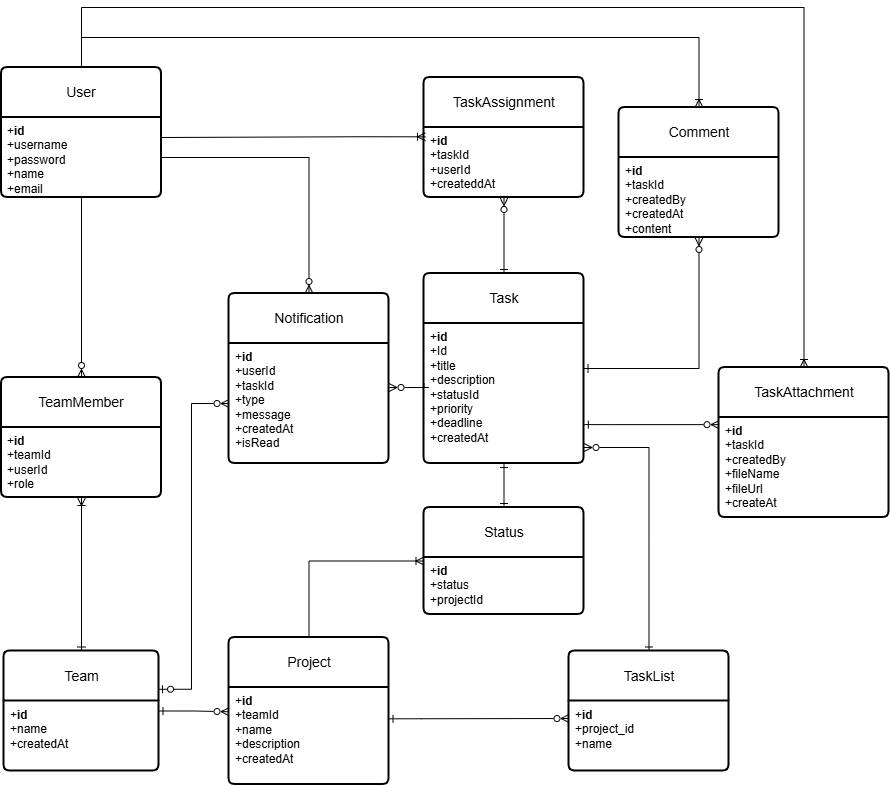

The diagram above was exported from draw.io. Its source (the exported page's mxGraphModel, read from the mxfile embedded in the PNG):
<mxGraphModel dx="1383" dy="1930" grid="1" gridSize="10" guides="1" tooltips="1" connect="1" arrows="1" fold="1" page="1" pageScale="1" pageWidth="850" pageHeight="1100" math="0" shadow="0">
  <root>
    <mxCell id="0" />
    <mxCell id="1" parent="0" />
    <mxCell id="Qju6ldFHkKJ4sWYeH0Lp-17" edge="1" parent="1" source="Qju6ldFHkKJ4sWYeH0Lp-1" style="edgeStyle=orthogonalEdgeStyle;rounded=0;orthogonalLoop=1;jettySize=auto;html=1;endArrow=ERzeroToMany;endFill=0;entryX=0.5;entryY=0;entryDx=0;entryDy=0;" target="Qju6ldFHkKJ4sWYeH0Lp-3" value="">
      <mxGeometry relative="1" as="geometry" />
    </mxCell>
    <mxCell id="Qju6ldFHkKJ4sWYeH0Lp-1" parent="1" style="swimlane;childLayout=stackLayout;horizontal=1;startSize=50;horizontalStack=0;rounded=1;fontSize=14;fontStyle=0;strokeWidth=2;resizeParent=0;resizeLast=1;shadow=0;dashed=0;align=center;arcSize=4;whiteSpace=wrap;html=1;" value="User" vertex="1">
      <mxGeometry height="130" width="160" x="60" y="-60" as="geometry" />
    </mxCell>
    <mxCell id="Qju6ldFHkKJ4sWYeH0Lp-2" parent="Qju6ldFHkKJ4sWYeH0Lp-1" style="align=left;strokeColor=none;fillColor=none;spacingLeft=4;spacingRight=4;fontSize=12;verticalAlign=top;resizable=0;rotatable=0;part=1;html=1;whiteSpace=wrap;" value="+&lt;b&gt;id&lt;/b&gt;&lt;br&gt;+username&lt;div&gt;+password&lt;br&gt;&lt;div&gt;+name&lt;br&gt;+email&lt;/div&gt;&lt;/div&gt;" vertex="1">
      <mxGeometry height="80" width="160" y="50" as="geometry" />
    </mxCell>
    <mxCell id="Qju6ldFHkKJ4sWYeH0Lp-3" parent="1" style="swimlane;childLayout=stackLayout;horizontal=1;startSize=50;horizontalStack=0;rounded=1;fontSize=14;fontStyle=0;strokeWidth=2;resizeParent=0;resizeLast=1;shadow=0;dashed=0;align=center;arcSize=4;whiteSpace=wrap;html=1;" value="TeamMember" vertex="1">
      <mxGeometry height="120" width="160" x="60" y="250" as="geometry" />
    </mxCell>
    <mxCell id="Qju6ldFHkKJ4sWYeH0Lp-4" parent="Qju6ldFHkKJ4sWYeH0Lp-3" style="align=left;strokeColor=none;fillColor=none;spacingLeft=4;spacingRight=4;fontSize=12;verticalAlign=top;resizable=0;rotatable=0;part=1;html=1;whiteSpace=wrap;" value="+&lt;b&gt;id&lt;/b&gt;&lt;div&gt;+teamId&lt;br&gt;+userId&lt;div&gt;+role&lt;/div&gt;&lt;/div&gt;" vertex="1">
      <mxGeometry height="70" width="160" y="50" as="geometry" />
    </mxCell>
    <mxCell id="Qju6ldFHkKJ4sWYeH0Lp-18" edge="1" parent="1" source="Qju6ldFHkKJ4sWYeH0Lp-5" style="edgeStyle=orthogonalEdgeStyle;rounded=0;orthogonalLoop=1;jettySize=auto;html=1;endArrow=ERoneToMany;endFill=0;startArrow=ERone;startFill=0;" target="Qju6ldFHkKJ4sWYeH0Lp-4">
      <mxGeometry relative="1" as="geometry" />
    </mxCell>
    <mxCell id="Qju6ldFHkKJ4sWYeH0Lp-19" edge="1" parent="1" source="Qju6ldFHkKJ4sWYeH0Lp-5" style="edgeStyle=orthogonalEdgeStyle;rounded=0;orthogonalLoop=1;jettySize=auto;html=1;entryX=0;entryY=0.25;entryDx=0;entryDy=0;endArrow=ERzeroToMany;endFill=0;startArrow=ERone;startFill=0;" target="Qju6ldFHkKJ4sWYeH0Lp-8">
      <mxGeometry relative="1" as="geometry" />
    </mxCell>
    <mxCell id="Qju6ldFHkKJ4sWYeH0Lp-5" parent="1" style="swimlane;childLayout=stackLayout;horizontal=1;startSize=50;horizontalStack=0;rounded=1;fontSize=14;fontStyle=0;strokeWidth=2;resizeParent=0;resizeLast=1;shadow=0;dashed=0;align=center;arcSize=4;whiteSpace=wrap;html=1;" value="Team" vertex="1">
      <mxGeometry height="120" width="155" x="62.5" y="523.5" as="geometry" />
    </mxCell>
    <mxCell id="Qju6ldFHkKJ4sWYeH0Lp-6" parent="Qju6ldFHkKJ4sWYeH0Lp-5" style="align=left;strokeColor=none;fillColor=none;spacingLeft=4;spacingRight=4;fontSize=12;verticalAlign=top;resizable=0;rotatable=0;part=1;html=1;whiteSpace=wrap;" value="+&lt;b&gt;id&lt;/b&gt;&lt;br&gt;+name&lt;div&gt;&lt;span style=&quot;background-color: transparent; color: light-dark(rgb(0, 0, 0), rgb(255, 255, 255));&quot;&gt;+createdAt&lt;/span&gt;&lt;/div&gt;" vertex="1">
      <mxGeometry height="70" width="155" y="50" as="geometry" />
    </mxCell>
    <mxCell id="Qju6ldFHkKJ4sWYeH0Lp-35" edge="1" parent="1" source="Qju6ldFHkKJ4sWYeH0Lp-7" style="edgeStyle=orthogonalEdgeStyle;rounded=0;orthogonalLoop=1;jettySize=auto;html=1;endArrow=ERoneToMany;endFill=0;exitX=0.5;exitY=0;exitDx=0;exitDy=0;entryX=0;entryY=0.5;entryDx=0;entryDy=0;" target="Qju6ldFHkKJ4sWYeH0Lp-32" value="">
      <mxGeometry relative="1" as="geometry" />
    </mxCell>
    <mxCell id="IVRRSsDqMcLk7BVBC018-13" edge="1" parent="1" source="Qju6ldFHkKJ4sWYeH0Lp-5" style="edgeStyle=orthogonalEdgeStyle;rounded=0;orthogonalLoop=1;jettySize=auto;html=1;endArrow=ERzeroToMany;endFill=0;exitX=0.997;exitY=0.319;exitDx=0;exitDy=0;exitPerimeter=0;startArrow=ERzeroToOne;startFill=0;" target="Qju6ldFHkKJ4sWYeH0Lp-25">
      <mxGeometry relative="1" as="geometry">
        <Array as="points">
          <mxPoint x="250" y="562" />
          <mxPoint x="250" y="276" />
        </Array>
        <mxPoint x="190" y="520" as="sourcePoint" />
      </mxGeometry>
    </mxCell>
    <mxCell id="Qju6ldFHkKJ4sWYeH0Lp-7" parent="1" style="swimlane;childLayout=stackLayout;horizontal=1;startSize=50;horizontalStack=0;rounded=1;fontSize=14;fontStyle=0;strokeWidth=2;resizeParent=0;resizeLast=1;shadow=0;dashed=0;align=center;arcSize=4;whiteSpace=wrap;html=1;" value="Project" vertex="1">
      <mxGeometry height="147" width="160" x="287.5" y="510" as="geometry" />
    </mxCell>
    <mxCell id="Qju6ldFHkKJ4sWYeH0Lp-8" parent="Qju6ldFHkKJ4sWYeH0Lp-7" style="align=left;strokeColor=none;fillColor=none;spacingLeft=4;spacingRight=4;fontSize=12;verticalAlign=top;resizable=0;rotatable=0;part=1;html=1;whiteSpace=wrap;" value="+&lt;b&gt;id&lt;/b&gt;&lt;br&gt;+teamId&lt;br&gt;+name&lt;div&gt;+description&lt;/div&gt;&lt;div&gt;&lt;div&gt;+createdAt&lt;/div&gt;&lt;/div&gt;" vertex="1">
      <mxGeometry height="97" width="160" y="50" as="geometry" />
    </mxCell>
    <mxCell id="Qju6ldFHkKJ4sWYeH0Lp-22" edge="1" parent="1" source="Qju6ldFHkKJ4sWYeH0Lp-9" style="edgeStyle=orthogonalEdgeStyle;rounded=0;orthogonalLoop=1;jettySize=auto;html=1;entryX=0.5;entryY=1;entryDx=0;entryDy=0;endArrow=ERzeroToMany;endFill=0;exitX=0.5;exitY=0;exitDx=0;exitDy=0;startArrow=ERone;startFill=0;" target="Qju6ldFHkKJ4sWYeH0Lp-14">
      <mxGeometry relative="1" as="geometry">
        <mxPoint x="617.5" y="160" as="sourcePoint" />
      </mxGeometry>
    </mxCell>
    <mxCell id="Qju6ldFHkKJ4sWYeH0Lp-23" edge="1" parent="1" source="Qju6ldFHkKJ4sWYeH0Lp-9" style="edgeStyle=orthogonalEdgeStyle;rounded=0;orthogonalLoop=1;jettySize=auto;html=1;endArrow=ERzeroToMany;endFill=0;startArrow=ERone;startFill=0;" target="Qju6ldFHkKJ4sWYeH0Lp-16">
      <mxGeometry relative="1" as="geometry" />
    </mxCell>
    <mxCell id="Qju6ldFHkKJ4sWYeH0Lp-9" parent="1" style="swimlane;childLayout=stackLayout;horizontal=1;startSize=50;horizontalStack=0;rounded=1;fontSize=14;fontStyle=0;strokeWidth=2;resizeParent=0;resizeLast=1;shadow=0;dashed=0;align=center;arcSize=4;whiteSpace=wrap;html=1;" value="Task" vertex="1">
      <mxGeometry height="190" width="160" x="482.5" y="146" as="geometry" />
    </mxCell>
    <mxCell id="Qju6ldFHkKJ4sWYeH0Lp-10" parent="Qju6ldFHkKJ4sWYeH0Lp-9" style="align=left;strokeColor=none;fillColor=none;spacingLeft=4;spacingRight=4;fontSize=12;verticalAlign=top;resizable=0;rotatable=0;part=1;html=1;whiteSpace=wrap;" value="+&lt;b&gt;id&lt;/b&gt;&lt;br&gt;+Id&lt;br&gt;+title&lt;div&gt;+description&lt;/div&gt;&lt;div&gt;+statusId&lt;/div&gt;&lt;div&gt;+priority&lt;/div&gt;&lt;div&gt;+deadline&lt;/div&gt;&lt;div&gt;&lt;span style=&quot;background-color: transparent; color: light-dark(rgb(0, 0, 0), rgb(255, 255, 255));&quot;&gt;+createdAt&lt;/span&gt;&lt;/div&gt;" vertex="1">
      <mxGeometry height="140" width="160" y="50" as="geometry" />
    </mxCell>
    <mxCell id="Qju6ldFHkKJ4sWYeH0Lp-21" edge="1" parent="1" source="Qju6ldFHkKJ4sWYeH0Lp-11" style="edgeStyle=orthogonalEdgeStyle;rounded=0;orthogonalLoop=1;jettySize=auto;html=1;endArrow=ERzeroToMany;endFill=0;startArrow=ERone;startFill=0;" value="">
      <mxGeometry relative="1" as="geometry">
        <Array as="points">
          <mxPoint x="707.5" y="320" />
          <mxPoint x="642.5" y="320" />
        </Array>
        <mxPoint x="642.5" y="320" as="targetPoint" />
      </mxGeometry>
    </mxCell>
    <mxCell id="Qju6ldFHkKJ4sWYeH0Lp-11" parent="1" style="swimlane;childLayout=stackLayout;horizontal=1;startSize=50;horizontalStack=0;rounded=1;fontSize=14;fontStyle=0;strokeWidth=2;resizeParent=0;resizeLast=1;shadow=0;dashed=0;align=center;arcSize=4;whiteSpace=wrap;html=1;" value="TaskList" vertex="1">
      <mxGeometry height="120" width="160" x="627.5" y="523.5" as="geometry" />
    </mxCell>
    <mxCell id="Qju6ldFHkKJ4sWYeH0Lp-12" parent="Qju6ldFHkKJ4sWYeH0Lp-11" style="align=left;strokeColor=none;fillColor=none;spacingLeft=4;spacingRight=4;fontSize=12;verticalAlign=top;resizable=0;rotatable=0;part=1;html=1;whiteSpace=wrap;" value="+&lt;b&gt;id&lt;/b&gt;&lt;br&gt;+project_id&lt;br&gt;+name" vertex="1">
      <mxGeometry height="70" width="160" y="50" as="geometry" />
    </mxCell>
    <mxCell id="_UwXF-3dzAdtqHTCbEDi-1" parent="Qju6ldFHkKJ4sWYeH0Lp-11" style="rounded=1;whiteSpace=wrap;html=1;fontSize=14;fontStyle=0;startSize=50;horizontal=1;strokeWidth=2;shadow=0;dashed=0;arcSize=4;" value="" vertex="1">
      <mxGeometry width="160" y="120" as="geometry" />
    </mxCell>
    <mxCell id="IVRRSsDqMcLk7BVBC018-1" edge="1" parent="1" source="Qju6ldFHkKJ4sWYeH0Lp-14" style="edgeStyle=orthogonalEdgeStyle;rounded=0;orthogonalLoop=1;jettySize=auto;html=1;entryX=1;entryY=0.25;entryDx=0;entryDy=0;endArrow=none;endFill=0;startArrow=ERoneToMany;startFill=0;exitX=0.009;exitY=0.133;exitDx=0;exitDy=0;exitPerimeter=0;" target="Qju6ldFHkKJ4sWYeH0Lp-2">
      <mxGeometry relative="1" as="geometry">
        <Array as="points">
          <mxPoint x="417.5" y="9" />
        </Array>
        <mxPoint x="557.5" y="-20" as="sourcePoint" />
      </mxGeometry>
    </mxCell>
    <mxCell id="Qju6ldFHkKJ4sWYeH0Lp-13" parent="1" style="swimlane;childLayout=stackLayout;horizontal=1;startSize=50;horizontalStack=0;rounded=1;fontSize=14;fontStyle=0;strokeWidth=2;resizeParent=0;resizeLast=1;shadow=0;dashed=0;align=center;arcSize=4;whiteSpace=wrap;html=1;" value="TaskAssignment" vertex="1">
      <mxGeometry height="120" width="160" x="482.5" y="-50" as="geometry" />
    </mxCell>
    <mxCell id="Qju6ldFHkKJ4sWYeH0Lp-14" parent="Qju6ldFHkKJ4sWYeH0Lp-13" style="align=left;strokeColor=none;fillColor=none;spacingLeft=4;spacingRight=4;fontSize=12;verticalAlign=top;resizable=0;rotatable=0;part=1;html=1;whiteSpace=wrap;" value="+&lt;b&gt;id&lt;/b&gt;&lt;br&gt;+taskId&lt;br&gt;+userId&lt;div&gt;+createddAt&lt;/div&gt;" vertex="1">
      <mxGeometry height="70" width="160" y="50" as="geometry" />
    </mxCell>
    <mxCell id="Qju6ldFHkKJ4sWYeH0Lp-15" parent="1" style="swimlane;childLayout=stackLayout;horizontal=1;startSize=50;horizontalStack=0;rounded=1;fontSize=14;fontStyle=0;strokeWidth=2;resizeParent=0;resizeLast=1;shadow=0;dashed=0;align=center;arcSize=4;whiteSpace=wrap;html=1;" value="Comment" vertex="1">
      <mxGeometry height="130" width="160" x="677.5" y="-20" as="geometry" />
    </mxCell>
    <mxCell id="Qju6ldFHkKJ4sWYeH0Lp-16" parent="Qju6ldFHkKJ4sWYeH0Lp-15" style="align=left;strokeColor=none;fillColor=none;spacingLeft=4;spacingRight=4;fontSize=12;verticalAlign=top;resizable=0;rotatable=0;part=1;html=1;whiteSpace=wrap;" value="+&lt;b&gt;id&lt;/b&gt;&lt;br&gt;+taskId&lt;br&gt;+createdBy&lt;div&gt;+createdAt&lt;/div&gt;&lt;div&gt;+content&lt;/div&gt;" vertex="1">
      <mxGeometry height="80" width="160" y="50" as="geometry" />
    </mxCell>
    <mxCell id="Qju6ldFHkKJ4sWYeH0Lp-20" edge="1" parent="1" source="Qju6ldFHkKJ4sWYeH0Lp-8" style="edgeStyle=orthogonalEdgeStyle;rounded=0;orthogonalLoop=1;jettySize=auto;html=1;endArrow=ERzeroToMany;endFill=0;entryX=0;entryY=0.25;entryDx=0;entryDy=0;startArrow=ERone;startFill=0;exitX=1;exitY=0.323;exitDx=0;exitDy=0;exitPerimeter=0;" target="Qju6ldFHkKJ4sWYeH0Lp-12">
      <mxGeometry relative="1" as="geometry">
        <Array as="points">
          <mxPoint x="480" y="591" />
          <mxPoint x="480" y="591" />
        </Array>
        <mxPoint x="480" y="600" as="sourcePoint" />
      </mxGeometry>
    </mxCell>
    <mxCell id="Qju6ldFHkKJ4sWYeH0Lp-24" parent="1" style="swimlane;childLayout=stackLayout;horizontal=1;startSize=50;horizontalStack=0;rounded=1;fontSize=14;fontStyle=0;strokeWidth=2;resizeParent=0;resizeLast=1;shadow=0;dashed=0;align=center;arcSize=4;whiteSpace=wrap;html=1;" value="Notification" vertex="1">
      <mxGeometry height="170" width="160" x="287.5" y="166" as="geometry" />
    </mxCell>
    <mxCell id="Qju6ldFHkKJ4sWYeH0Lp-25" parent="Qju6ldFHkKJ4sWYeH0Lp-24" style="align=left;strokeColor=none;fillColor=none;spacingLeft=4;spacingRight=4;fontSize=12;verticalAlign=top;resizable=0;rotatable=0;part=1;html=1;whiteSpace=wrap;" value="+&lt;b&gt;id&lt;/b&gt;&lt;br&gt;+userId&lt;div&gt;+taskId&lt;br&gt;+type&lt;/div&gt;&lt;div&gt;+message&lt;br&gt;&lt;div&gt;+createdAt&lt;/div&gt;&lt;div&gt;+isRead&lt;/div&gt;&lt;/div&gt;" vertex="1">
      <mxGeometry height="120" width="160" y="50" as="geometry" />
    </mxCell>
    <mxCell id="Qju6ldFHkKJ4sWYeH0Lp-30" edge="1" parent="1" source="Qju6ldFHkKJ4sWYeH0Lp-2" style="edgeStyle=orthogonalEdgeStyle;rounded=0;orthogonalLoop=1;jettySize=auto;html=1;endArrow=ERzeroToMany;endFill=0;entryX=0.5;entryY=0;entryDx=0;entryDy=0;" target="Qju6ldFHkKJ4sWYeH0Lp-24" value="">
      <mxGeometry relative="1" as="geometry" />
    </mxCell>
    <mxCell id="Qju6ldFHkKJ4sWYeH0Lp-31" edge="1" parent="1" source="Qju6ldFHkKJ4sWYeH0Lp-10" style="edgeStyle=orthogonalEdgeStyle;rounded=0;orthogonalLoop=1;jettySize=auto;html=1;endArrow=ERzeroToMany;endFill=0;exitX=0;exitY=0.425;exitDx=0;exitDy=0;exitPerimeter=0;" target="Qju6ldFHkKJ4sWYeH0Lp-25" value="">
      <mxGeometry relative="1" as="geometry">
        <Array as="points">
          <mxPoint x="487.5" y="260" />
          <mxPoint x="487.5" y="260" />
        </Array>
        <mxPoint x="547.5" y="170" as="sourcePoint" />
      </mxGeometry>
    </mxCell>
    <mxCell id="Qju6ldFHkKJ4sWYeH0Lp-32" parent="1" style="swimlane;childLayout=stackLayout;horizontal=1;startSize=50;horizontalStack=0;rounded=1;fontSize=14;fontStyle=0;strokeWidth=2;resizeParent=0;resizeLast=1;shadow=0;dashed=0;align=center;arcSize=4;whiteSpace=wrap;html=1;" value="Status" vertex="1">
      <mxGeometry height="107" width="160" x="482.5" y="380" as="geometry" />
    </mxCell>
    <mxCell id="Qju6ldFHkKJ4sWYeH0Lp-33" parent="Qju6ldFHkKJ4sWYeH0Lp-32" style="align=left;strokeColor=none;fillColor=none;spacingLeft=4;spacingRight=4;fontSize=12;verticalAlign=top;resizable=0;rotatable=0;part=1;html=1;whiteSpace=wrap;" value="+&lt;b&gt;id&lt;/b&gt;&lt;br&gt;+status&lt;br&gt;+projectId" vertex="1">
      <mxGeometry height="57" width="160" y="50" as="geometry" />
    </mxCell>
    <mxCell id="Qju6ldFHkKJ4sWYeH0Lp-34" edge="1" parent="1" source="Qju6ldFHkKJ4sWYeH0Lp-10" style="edgeStyle=orthogonalEdgeStyle;rounded=0;orthogonalLoop=1;jettySize=auto;html=1;endArrow=ERone;endFill=0;startArrow=ERone;startFill=0;" target="Qju6ldFHkKJ4sWYeH0Lp-32">
      <mxGeometry relative="1" as="geometry" />
    </mxCell>
    <mxCell id="Qju6ldFHkKJ4sWYeH0Lp-36" parent="1" style="swimlane;childLayout=stackLayout;horizontal=1;startSize=50;horizontalStack=0;rounded=1;fontSize=14;fontStyle=0;strokeWidth=2;resizeParent=0;resizeLast=1;shadow=0;dashed=0;align=center;arcSize=4;whiteSpace=wrap;html=1;" value="TaskAttachment" vertex="1">
      <mxGeometry height="150" width="170" x="777.5" y="240" as="geometry" />
    </mxCell>
    <mxCell id="Qju6ldFHkKJ4sWYeH0Lp-37" parent="Qju6ldFHkKJ4sWYeH0Lp-36" style="align=left;strokeColor=none;fillColor=none;spacingLeft=4;spacingRight=4;fontSize=12;verticalAlign=top;resizable=0;rotatable=0;part=1;html=1;whiteSpace=wrap;" value="+&lt;b&gt;id&lt;/b&gt;&lt;br&gt;+taskId&lt;br&gt;+createdBy&lt;div&gt;+fileName&lt;/div&gt;&lt;div&gt;+fileUrl&lt;/div&gt;&lt;div&gt;+createAt&lt;/div&gt;" vertex="1">
      <mxGeometry height="100" width="170" y="50" as="geometry" />
    </mxCell>
    <mxCell id="IVRRSsDqMcLk7BVBC018-5" edge="1" parent="1" source="Qju6ldFHkKJ4sWYeH0Lp-1" style="edgeStyle=orthogonalEdgeStyle;rounded=0;orthogonalLoop=1;jettySize=auto;html=1;endArrow=ERoneToMany;endFill=0;entryX=0.5;entryY=0;entryDx=0;entryDy=0;exitX=0.5;exitY=0;exitDx=0;exitDy=0;" target="Qju6ldFHkKJ4sWYeH0Lp-15">
      <mxGeometry relative="1" as="geometry">
        <Array as="points">
          <mxPoint x="139.5" y="-90" />
          <mxPoint x="757.5" y="-90" />
        </Array>
      </mxGeometry>
    </mxCell>
    <mxCell id="IVRRSsDqMcLk7BVBC018-6" edge="1" parent="1" source="Qju6ldFHkKJ4sWYeH0Lp-1" style="edgeStyle=orthogonalEdgeStyle;rounded=0;orthogonalLoop=1;jettySize=auto;html=1;endArrow=ERoneToMany;endFill=0;exitX=0.5;exitY=0;exitDx=0;exitDy=0;entryX=0.5;entryY=0;entryDx=0;entryDy=0;" target="Qju6ldFHkKJ4sWYeH0Lp-36">
      <mxGeometry relative="1" as="geometry">
        <Array as="points">
          <mxPoint x="139.5" y="-120" />
          <mxPoint x="862.5" y="-120" />
        </Array>
        <mxPoint x="139.5" y="-70" as="sourcePoint" />
      </mxGeometry>
    </mxCell>
    <mxCell id="Qju6ldFHkKJ4sWYeH0Lp-38" edge="1" parent="1" source="Qju6ldFHkKJ4sWYeH0Lp-10" style="edgeStyle=orthogonalEdgeStyle;rounded=0;orthogonalLoop=1;jettySize=auto;html=1;exitX=1.002;exitY=0.722;exitDx=0;exitDy=0;endArrow=ERzeroToMany;endFill=0;exitPerimeter=0;startArrow=ERone;startFill=0;" target="Qju6ldFHkKJ4sWYeH0Lp-37">
      <mxGeometry relative="1" as="geometry">
        <Array as="points">
          <mxPoint x="670" y="297" />
          <mxPoint x="670" y="296" />
        </Array>
        <mxPoint x="642.5" y="291" as="sourcePoint" />
        <mxPoint x="737.5" y="300" as="targetPoint" />
      </mxGeometry>
    </mxCell>
  </root>
</mxGraphModel>